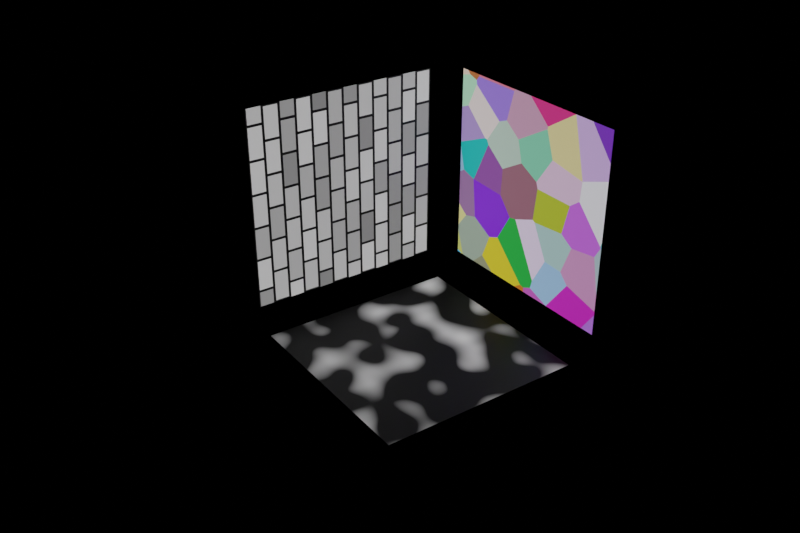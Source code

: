 # Source: Normal_cass_without_original.blend  (saved by Blender 2.82.7; exported with 4.5.12 LTS)
import bpy
from mathutils import Matrix  # noqa: F401  (used for matrix-valued properties, if any)

bpy.ops.wm.read_factory_settings(use_empty=True)
scene = bpy.context.scene
scene.name = 'Scene'

# ---- collections
col_collection = bpy.data.collections.new('Collection'); scene.collection.children.link(col_collection)
col_plane = bpy.data.collections.new('plane'); col_collection.children.link(col_plane)

# ---- materials (node trees are filled in below, after node groups)
mat_x = bpy.data.materials.new('材质')
mat_x.use_transparent_shadow = False
mat_x.preview_render_type = 'FLAT'
mat_002 = bpy.data.materials.new('材质.002')
mat_002.use_transparent_shadow = False
mat_002.preview_render_type = 'FLAT'
mat_003 = bpy.data.materials.new('材质.003')
mat_003.use_transparent_shadow = False
mat_003.preview_render_type = 'FLAT'

# ---- material node trees
mat_x.use_nodes = True; mat_x.node_tree.nodes.clear()
_N = mat_x.node_tree.nodes; _L = mat_x.node_tree.links
n0 = _N.new('ShaderNodeOutputMaterial'); n0.name = '材质输出'; n0.location = (600, 300)
n1 = _N.new('ShaderNodeBsdfPrincipled'); n1.name = '原理化BSDF'; n1.location = (260, 300)
n1.distribution = 'GGX'
n1.subsurface_method = 'BURLEY'
n1.inputs[3].default_value = 1.45
n1.inputs[27].default_value = (0.0, 0.0, 0.0, 1.0)
n1.inputs[28].default_value = 1.0
n2 = _N.new('ShaderNodeMapping'); n2.name = '映射'; n2.location = (-260, 160)
n3 = _N.new('ShaderNodeTexCoord'); n3.name = '纹理坐标'; n3.location = (-560, 140)
n4 = _N.new('ShaderNodeTexBrick'); n4.name = '砖墙纹理'; n4.location = (-7, 125)
n4.inputs[4].default_value = 3.0
_L.new(n1.outputs[0], n0.inputs[0])
_L.new(n3.outputs[2], n2.inputs[0])
_L.new(n4.outputs[0], n1.inputs[0])
_L.new(n2.outputs[0], n4.inputs[0])
n0.is_active_output = True
mat_002.use_nodes = True; mat_002.node_tree.nodes.clear()
_N = mat_002.node_tree.nodes; _L = mat_002.node_tree.links
n0 = _N.new('ShaderNodeOutputMaterial'); n0.name = '材质输出'; n0.location = (600, 300)
n1 = _N.new('ShaderNodeBsdfPrincipled'); n1.name = '原理化BSDF'; n1.location = (260, 300)
n1.distribution = 'GGX'
n1.subsurface_method = 'BURLEY'
n1.inputs[3].default_value = 1.45
n1.inputs[27].default_value = (0.0, 0.0, 0.0, 1.0)
n1.inputs[28].default_value = 1.0
n2 = _N.new('ShaderNodeTexCoord'); n2.name = '纹理坐标'; n2.location = (-560, 140)
n3 = _N.new('ShaderNodeMapping'); n3.name = '映射'; n3.location = (-260, 160)
n3.inputs[1].default_value = (1.0, 0.0, 0.0)
n4 = _N.new('ShaderNodeTexVoronoi'); n4.name = '沃罗诺伊纹理'; n4.location = (0, 80)
n4.voronoi_dimensions = '2D'
n4.inputs[8].default_value = 1.2
_L.new(n1.outputs[0], n0.inputs[0])
_L.new(n2.outputs[2], n3.inputs[0])
_L.new(n4.outputs[1], n1.inputs[0])
_L.new(n3.outputs[0], n4.inputs[0])
n0.is_active_output = True
mat_003.use_nodes = True; mat_003.node_tree.nodes.clear()
_N = mat_003.node_tree.nodes; _L = mat_003.node_tree.links
n0 = _N.new('ShaderNodeOutputMaterial'); n0.name = '材质输出'; n0.location = (600, 300)
n1 = _N.new('ShaderNodeBsdfPrincipled'); n1.name = '原理化BSDF'; n1.location = (260, 300)
n1.distribution = 'GGX'
n1.subsurface_method = 'BURLEY'
n1.inputs[3].default_value = 1.45
n1.inputs[27].default_value = (0.0, 0.0, 0.0, 1.0)
n1.inputs[28].default_value = 1.0
n2 = _N.new('ShaderNodeTexCoord'); n2.name = '纹理坐标'; n2.location = (-560, 140)
n3 = _N.new('ShaderNodeTexNoise'); n3.name = '马氏分形纹理'; n3.location = (-12, 99)
n3.width = 150
n3.noise_dimensions = '2D'
n3.noise_type = 'HYBRID_MULTIFRACTAL'
n3.normalize = False
n3.inputs[2].default_value = 5.4
n3.inputs[3].default_value = 1.0
n3.inputs[4].default_value = 0.25
n4 = _N.new('ShaderNodeMapping'); n4.name = '映射'; n4.location = (-260, 160)
_L.new(n1.outputs[0], n0.inputs[0])
_L.new(n2.outputs[2], n4.inputs[0])
_L.new(n3.outputs[0], n1.inputs[0])
_L.new(n4.outputs[0], n3.inputs[0])
n0.is_active_output = True

# ---- world
world_world = bpy.data.worlds.new('World'); scene.world = world_world
world_world.use_nodes = True; world_world.node_tree.nodes.clear()
_N = world_world.node_tree.nodes; _L = world_world.node_tree.links
n0 = _N.new('ShaderNodeOutputWorld'); n0.name = 'World Output'; n0.location = (300, 300)
n1 = _N.new('ShaderNodeBsdfPrincipled'); n1.name = '原理化BSDF'; n1.location = (10, 300)
n1.distribution = 'GGX'
n1.subsurface_method = 'BURLEY'
n1.inputs[3].default_value = 1.45
n1.inputs[27].default_value = (0.0, 0.0, 0.0, 1.0)
n1.inputs[28].default_value = 1.0
_L.new(n1.outputs[0], n0.inputs[0])
n0.is_active_output = True
world_world.color = (0.05088, 0.05088, 0.05088)
world_world.use_sun_shadow = False
world_world.sun_shadow_jitter_overblur = 0.0

# ---- cameras
cam_camera = bpy.data.cameras.new('Camera')
cam_camera.sensor_fit = 'HORIZONTAL'
cam_camera.clip_end = 100.0
cam_camera.lens = 15.0
cam_camera.sensor_width = 12.0
cam_camera.sensor_height = 8.0
cam_camera.ortho_scale = 7.314
cam_camera.stereo.convergence_mode = 'PARALLEL'
cam_camera.stereo.pivot = 'CENTER'
cam_camera.stereo.interocular_distance = 0.5
cam_camera_001 = bpy.data.cameras.new('Camera.001')
cam_camera_001.sensor_fit = 'HORIZONTAL'
cam_camera_001.clip_end = 100.0
cam_camera_001.lens = 15.0
cam_camera_001.sensor_width = 12.0
cam_camera_001.sensor_height = 8.0
cam_camera_001.ortho_scale = 7.314
cam_camera_001.stereo.convergence_mode = 'PARALLEL'
cam_camera_001.stereo.pivot = 'CENTER'
cam_camera_001.stereo.interocular_distance = 0.5

# ---- lights
light_x = bpy.data.lights.new('日光', 'SUN')
light_x.specular_factor = 3.0
light_x.transmission_factor = 0.0
light_x.use_shadow = False
light_x.energy = 3.0
light_x.shadow_soft_size = 0.125

# ---- meshes
me_x = bpy.data.meshes.new('平面')
me_x.from_pydata([(-2.002, 1.998, -4.768e-08), (-2.0, -0.00162, -2.383e-08), (-0.00162, 2.0, -2.385e-08), (-2.372e-11, 2.929e-08, 3.475e-15)], [], [(0, 1, 3, 2)])
_uv = me_x.uv_layers.new(name='UV 贴图')
_uv.uv.foreach_set('vector', [0.0, 0.0, 1.0, 0.0, 1.0, 1.0, 0.0, 1.0])
me_x.materials.append(mat_x)
me_x.use_remesh_fix_poles = True
me_x.use_remesh_preserve_attributes = False
me_x.use_mirror_vertex_groups = False
me_x.update()
me_002 = bpy.data.meshes.new('平面.002')
me_002.from_pydata([(-2.0, 0.0, 0.0), (0.0, 0.0, 0.0), (-2.0, 2.0, 0.0), (3.543e-14, 2.0, 3.825e-15)], [], [(0, 1, 3, 2)])
_uv = me_002.uv_layers.new(name='UV 贴图')
_uv.uv.foreach_set('vector', [0.0, 0.0, 1.0, 0.0, 1.0, 1.0, 0.0, 1.0])
me_002.materials.append(mat_002)
me_002.use_remesh_fix_poles = True
me_002.use_remesh_preserve_attributes = False
me_002.use_mirror_vertex_groups = False
me_002.update()
me_003 = bpy.data.meshes.new('平面.003')
me_003.from_pydata([(-2.0, 0.0, 0.0), (0.0, 0.0, 0.0), (-2.0, 2.0, 0.0), (3.543e-14, 2.0, 3.825e-15)], [], [(0, 1, 3, 2)])
_uv = me_003.uv_layers.new(name='UV 贴图')
_uv.uv.foreach_set('vector', [0.0, 0.0, 1.0, 0.0, 1.0, 1.0, 0.0, 1.0])
me_003.materials.append(mat_003)
me_003.use_remesh_fix_poles = True
me_003.use_remesh_preserve_attributes = False
me_003.use_mirror_vertex_groups = False
me_003.update()

# ---- objects
ob_camera_l = bpy.data.objects.new('camera_L', cam_camera)
ob_x = bpy.data.objects.new('日光', light_x)
ob_camera_r = bpy.data.objects.new('camera_R', cam_camera_001)
ob_plane = bpy.data.objects.new('plane', me_x)
ob_plane2 = bpy.data.objects.new('plane2', me_002)
ob_plane3 = bpy.data.objects.new('plane3', me_003)

# ---- transforms, parenting, visibility, modifiers, constraints
ob_camera_l.location = (8.0, -7.0, 5.0)
ob_camera_l.rotation_euler = (1.134, 1.171e-08, 0.8727)
ob_camera_l.lock_rotations_4d = False
ob_camera_l.empty_display_type = 'ARROWS'
ob_camera_l.color = (0.0, 0.0, 0.0, 0.0)
ob_camera_l.display_type = 'WIRE'
ob_camera_l.lineart.crease_threshold = 0.0
ob_x.location = (6.026, -5.454, 6.068)
ob_x.rotation_euler = (1.102, 0.1486, 0.6617)
ob_x.lineart.crease_threshold = 0.0
ob_camera_r.location = (8.321, -6.617, 5.0)
ob_camera_r.rotation_euler = (1.065, 4.12e-08, 0.9596)
ob_camera_r.lock_rotations_4d = False
ob_camera_r.empty_display_type = 'ARROWS'
ob_camera_r.color = (0.0, 0.0, 0.0, 0.0)
ob_camera_r.display_type = 'WIRE'
ob_camera_r.lineart.crease_threshold = 0.0
ob_plane.location = (0.8131, -1.0, 0.0)
ob_plane.rotation_euler = (1.571, 0.0008098, 1.571)
ob_plane.lineart.crease_threshold = 0.0
ob_plane2.location = (1.0, -0.7375, 0.0)
ob_plane2.rotation_euler = (1.571, 1.571, 0.0)
ob_plane2.lineart.crease_threshold = 0.0
ob_plane3.location = (1.0, -1.0, -0.2301)
ob_plane3.rotation_euler = (0.0, -0.0, -3.142)
ob_plane3.lineart.crease_threshold = 0.0

# ---- collection membership
col_collection.objects.link(ob_camera_l)
col_collection.objects.link(ob_x)
col_collection.objects.link(ob_camera_r)
col_plane.objects.link(ob_plane)
col_plane.objects.link(ob_plane2)
col_plane.objects.link(ob_plane3)

# ---- scene / render settings (as saved in the file)
scene.camera = ob_camera_r
scene.frame_start = 1; scene.frame_end = 250; scene.frame_set(0)
scene.render.engine = 'BLENDER_EEVEE_NEXT'
scene.render.image_settings.color_depth = '16'
scene.render.resolution_x = 1200
scene.render.resolution_y = 800
scene.render.use_placeholder = True
scene.render.use_render_cache = True
scene.render.use_stamp_frame_range = True
scene.render.use_stamp_lens = True
scene.render.use_stamp_marker = True
scene.render.use_stamp_sequencer_strip = True
scene.render.use_stamp_hostname = True
scene.cycles.use_denoising = False
scene.cycles.samples = 128
scene.cycles.sampling_pattern = 'TABULATED_SOBOL'
scene.cycles.use_adaptive_sampling = False
scene.cycles.use_light_tree = False
scene.view_settings.view_transform = 'Filmic'
bpy.context.view_layer.update()
